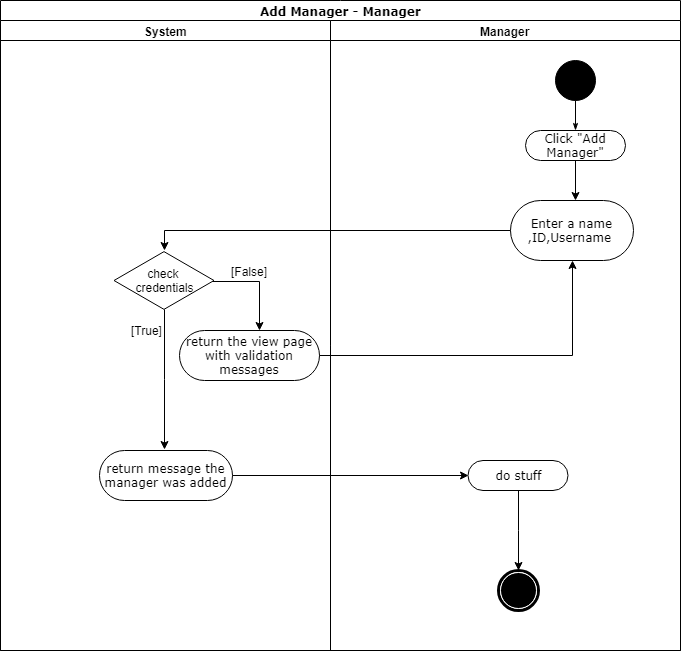

The diagram above was exported from draw.io. Its source (the exported page's mxGraphModel, read from the mxfile embedded in the PNG):
<mxGraphModel dx="241" dy="523" grid="1" gridSize="10" guides="1" tooltips="1" connect="1" arrows="1" fold="1" page="1" pageScale="1" pageWidth="850" pageHeight="1100" background="#ffffff" math="0" shadow="0">
  <root>
    <mxCell id="0" />
    <mxCell id="1" parent="0" />
    <mxCell id="1c1d494c118603dd-1" value="Add Manager - Manager" style="swimlane;html=1;childLayout=stackLayout;startSize=20;rounded=0;shadow=0;comic=0;labelBackgroundColor=none;strokeColor=#000000;strokeWidth=1;fillColor=#ffffff;fontFamily=Verdana;fontSize=12;fontColor=#000000;align=center;" parent="1" vertex="1">
      <mxGeometry x="91" y="30" width="680" height="650" as="geometry" />
    </mxCell>
    <mxCell id="1c1d494c118603dd-3" value="System" style="swimlane;html=1;startSize=20;" parent="1c1d494c118603dd-1" vertex="1">
      <mxGeometry y="20" width="330" height="630" as="geometry" />
    </mxCell>
    <mxCell id="8TjKsxwAF--YMNHuriuC-10" value="&lt;span&gt;check &lt;br&gt;credentials&lt;/span&gt;" style="html=1;whiteSpace=wrap;aspect=fixed;shape=isoRectangle;" parent="1c1d494c118603dd-3" vertex="1">
      <mxGeometry x="113.5" y="230" width="100" height="60" as="geometry" />
    </mxCell>
    <mxCell id="8TjKsxwAF--YMNHuriuC-16" value="return the view page with validation messages" style="rounded=1;whiteSpace=wrap;html=1;shadow=0;comic=0;labelBackgroundColor=none;strokeColor=#000000;strokeWidth=1;fillColor=#ffffff;fontFamily=Verdana;fontSize=12;fontColor=#000000;align=center;arcSize=50;" parent="1c1d494c118603dd-3" vertex="1">
      <mxGeometry x="179" y="310" width="140" height="50" as="geometry" />
    </mxCell>
    <mxCell id="8TjKsxwAF--YMNHuriuC-18" style="edgeStyle=orthogonalEdgeStyle;rounded=0;orthogonalLoop=1;jettySize=auto;html=1;" parent="1c1d494c118603dd-3" edge="1">
      <mxGeometry relative="1" as="geometry">
        <mxPoint x="164" y="429" as="targetPoint" />
        <mxPoint x="163.66666666666674" y="289" as="sourcePoint" />
        <Array as="points">
          <mxPoint x="164" y="359" />
        </Array>
      </mxGeometry>
    </mxCell>
    <mxCell id="8TjKsxwAF--YMNHuriuC-20" value="[True]" style="text;html=1;resizable=0;points=[];align=center;verticalAlign=middle;labelBackgroundColor=#ffffff;" parent="8TjKsxwAF--YMNHuriuC-18" vertex="1" connectable="0">
      <mxGeometry x="0.2244" y="1" relative="1" as="geometry">
        <mxPoint x="-19.5" y="-66" as="offset" />
      </mxGeometry>
    </mxCell>
    <mxCell id="8TjKsxwAF--YMNHuriuC-21" value="return message the manager was added" style="rounded=1;whiteSpace=wrap;html=1;shadow=0;comic=0;labelBackgroundColor=none;strokeColor=#000000;strokeWidth=1;fillColor=#ffffff;fontFamily=Verdana;fontSize=12;fontColor=#000000;align=center;arcSize=50;" parent="1c1d494c118603dd-3" vertex="1">
      <mxGeometry x="99" y="430" width="133" height="50" as="geometry" />
    </mxCell>
    <mxCell id="1c1d494c118603dd-4" value="Manager" style="swimlane;html=1;startSize=20;" parent="1c1d494c118603dd-1" vertex="1">
      <mxGeometry x="330" y="20" width="350" height="630" as="geometry" />
    </mxCell>
    <mxCell id="1c1d494c118603dd-27" style="edgeStyle=orthogonalEdgeStyle;rounded=0;html=1;labelBackgroundColor=none;startArrow=none;startFill=0;startSize=5;endArrow=classicThin;endFill=1;endSize=5;jettySize=auto;orthogonalLoop=1;strokeColor=#000000;strokeWidth=1;fontFamily=Verdana;fontSize=12;fontColor=#000000;" parent="1c1d494c118603dd-4" source="60571a20871a0731-4" target="60571a20871a0731-8" edge="1">
      <mxGeometry relative="1" as="geometry" />
    </mxCell>
    <mxCell id="60571a20871a0731-4" value="" style="ellipse;whiteSpace=wrap;html=1;rounded=0;shadow=0;comic=0;labelBackgroundColor=none;strokeColor=#000000;strokeWidth=1;fillColor=#000000;fontFamily=Verdana;fontSize=12;fontColor=#000000;align=center;" parent="1c1d494c118603dd-4" vertex="1">
      <mxGeometry x="225" y="40" width="40" height="40" as="geometry" />
    </mxCell>
    <mxCell id="60571a20871a0731-8" value="Click &quot;Add Manager&quot;" style="rounded=1;whiteSpace=wrap;html=1;shadow=0;comic=0;labelBackgroundColor=none;strokeColor=#000000;strokeWidth=1;fillColor=#ffffff;fontFamily=Verdana;fontSize=12;fontColor=#000000;align=center;arcSize=50;" parent="1c1d494c118603dd-4" vertex="1">
      <mxGeometry x="195" y="110" width="100" height="30" as="geometry" />
    </mxCell>
    <mxCell id="8TjKsxwAF--YMNHuriuC-15" value="Enter a name ,ID,Username&amp;nbsp;" style="rounded=1;whiteSpace=wrap;html=1;shadow=0;comic=0;labelBackgroundColor=none;strokeColor=#000000;strokeWidth=1;fillColor=#ffffff;fontFamily=Verdana;fontSize=12;fontColor=#000000;align=center;arcSize=50;" parent="1c1d494c118603dd-4" vertex="1">
      <mxGeometry x="180" y="180" width="123" height="60" as="geometry" />
    </mxCell>
    <mxCell id="8TjKsxwAF--YMNHuriuC-26" style="edgeStyle=orthogonalEdgeStyle;rounded=0;orthogonalLoop=1;jettySize=auto;html=1;entryX=0.5;entryY=0;entryDx=0;entryDy=0;" parent="1c1d494c118603dd-4" source="8TjKsxwAF--YMNHuriuC-25" target="60571a20871a0731-5" edge="1">
      <mxGeometry relative="1" as="geometry" />
    </mxCell>
    <mxCell id="8TjKsxwAF--YMNHuriuC-25" value="do stuff" style="rounded=1;whiteSpace=wrap;html=1;shadow=0;comic=0;labelBackgroundColor=none;strokeColor=#000000;strokeWidth=1;fillColor=#ffffff;fontFamily=Verdana;fontSize=12;fontColor=#000000;align=center;arcSize=50;" parent="1c1d494c118603dd-4" vertex="1">
      <mxGeometry x="137.5" y="440" width="100" height="30" as="geometry" />
    </mxCell>
    <mxCell id="60571a20871a0731-5" value="" style="shape=mxgraph.bpmn.shape;html=1;verticalLabelPosition=bottom;labelBackgroundColor=#ffffff;verticalAlign=top;perimeter=ellipsePerimeter;outline=end;symbol=terminate;rounded=0;shadow=0;comic=0;strokeColor=#000000;strokeWidth=1;fillColor=#ffffff;fontFamily=Verdana;fontSize=12;fontColor=#000000;align=center;" parent="1c1d494c118603dd-4" vertex="1">
      <mxGeometry x="167.5" y="550" width="40" height="40" as="geometry" />
    </mxCell>
    <mxCell id="8TjKsxwAF--YMNHuriuC-11" style="edgeStyle=orthogonalEdgeStyle;rounded=0;orthogonalLoop=1;jettySize=auto;html=1;entryX=0.5;entryY=0;entryDx=0;entryDy=0;entryPerimeter=0;exitX=0;exitY=0.5;exitDx=0;exitDy=0;" parent="1c1d494c118603dd-1" source="8TjKsxwAF--YMNHuriuC-15" target="8TjKsxwAF--YMNHuriuC-10" edge="1">
      <mxGeometry relative="1" as="geometry" />
    </mxCell>
    <mxCell id="8TjKsxwAF--YMNHuriuC-17" style="edgeStyle=orthogonalEdgeStyle;rounded=0;orthogonalLoop=1;jettySize=auto;html=1;entryX=0.5;entryY=1;entryDx=0;entryDy=0;" parent="1c1d494c118603dd-1" source="8TjKsxwAF--YMNHuriuC-16" target="8TjKsxwAF--YMNHuriuC-15" edge="1">
      <mxGeometry relative="1" as="geometry" />
    </mxCell>
    <mxCell id="8TjKsxwAF--YMNHuriuC-23" style="edgeStyle=orthogonalEdgeStyle;rounded=0;orthogonalLoop=1;jettySize=auto;html=1;entryX=0;entryY=0.5;entryDx=0;entryDy=0;" parent="1c1d494c118603dd-1" source="8TjKsxwAF--YMNHuriuC-21" target="8TjKsxwAF--YMNHuriuC-25" edge="1">
      <mxGeometry relative="1" as="geometry">
        <mxPoint x="459" y="470" as="targetPoint" />
      </mxGeometry>
    </mxCell>
    <mxCell id="8TjKsxwAF--YMNHuriuC-12" style="edgeStyle=orthogonalEdgeStyle;rounded=0;orthogonalLoop=1;jettySize=auto;html=1;exitX=0.982;exitY=0.514;exitDx=0;exitDy=0;exitPerimeter=0;" parent="1" source="8TjKsxwAF--YMNHuriuC-10" edge="1">
      <mxGeometry relative="1" as="geometry">
        <mxPoint x="350" y="360" as="targetPoint" />
        <Array as="points">
          <mxPoint x="350" y="311" />
          <mxPoint x="350" y="360" />
        </Array>
      </mxGeometry>
    </mxCell>
    <mxCell id="8TjKsxwAF--YMNHuriuC-13" value="[False]" style="text;html=1;resizable=0;points=[];align=center;verticalAlign=middle;labelBackgroundColor=#ffffff;" parent="8TjKsxwAF--YMNHuriuC-12" vertex="1" connectable="0">
      <mxGeometry x="-0.4343" y="2" relative="1" as="geometry">
        <mxPoint x="9.5" y="-9" as="offset" />
      </mxGeometry>
    </mxCell>
    <mxCell id="8TjKsxwAF--YMNHuriuC-14" style="edgeStyle=orthogonalEdgeStyle;rounded=0;orthogonalLoop=1;jettySize=auto;html=1;" parent="1" source="60571a20871a0731-8" edge="1">
      <mxGeometry relative="1" as="geometry">
        <mxPoint x="666" y="230" as="targetPoint" />
      </mxGeometry>
    </mxCell>
  </root>
</mxGraphModel>